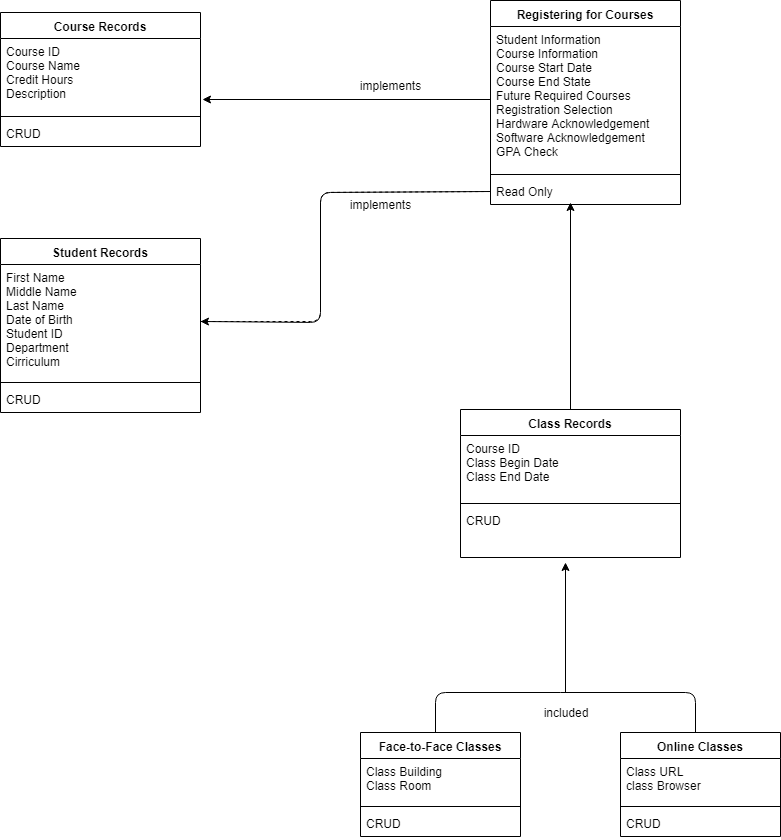

The diagram above was exported from draw.io. Its source (the exported page's mxGraphModel, read from the mxfile embedded in the PNG):
<mxGraphModel dx="1003" dy="1630" grid="1" gridSize="10" guides="1" tooltips="1" connect="1" arrows="1" fold="1" page="1" pageScale="1" pageWidth="850" pageHeight="1100" math="0" shadow="0">
  <root>
    <mxCell id="0" />
    <mxCell id="1" parent="0" />
    <mxCell id="692426850cec554d-9" value="" style="endArrow=none;html=1;exitX=0.5;exitY=0;" parent="1" edge="1">
      <mxGeometry width="50" height="50" relative="1" as="geometry">
        <mxPoint x="695" y="630" as="sourcePoint" />
        <mxPoint x="820" y="590" as="targetPoint" />
        <Array as="points">
          <mxPoint x="695" y="590" />
        </Array>
      </mxGeometry>
    </mxCell>
    <mxCell id="692426850cec554d-10" value="" style="endArrow=none;html=1;entryX=0.5;entryY=0;" parent="1" edge="1">
      <mxGeometry width="50" height="50" relative="1" as="geometry">
        <mxPoint x="820" y="590" as="sourcePoint" />
        <mxPoint x="955" y="630" as="targetPoint" />
        <Array as="points">
          <mxPoint x="955" y="590" />
        </Array>
      </mxGeometry>
    </mxCell>
    <mxCell id="692426850cec554d-12" value="" style="endArrow=classic;html=1;entryX=0.5;entryY=1;" parent="1" edge="1">
      <mxGeometry width="50" height="50" relative="1" as="geometry">
        <mxPoint x="825" y="590" as="sourcePoint" />
        <mxPoint x="825" y="460" as="targetPoint" />
      </mxGeometry>
    </mxCell>
    <mxCell id="692426850cec554d-18" value="Class Records" style="swimlane;fontStyle=1;align=center;verticalAlign=top;childLayout=stackLayout;horizontal=1;startSize=26;horizontalStack=0;resizeParent=1;resizeParentMax=0;resizeLast=0;collapsible=1;marginBottom=0;swimlaneFillColor=#ffffff;" parent="1" vertex="1">
      <mxGeometry x="720" y="307" width="220" height="148" as="geometry" />
    </mxCell>
    <mxCell id="692426850cec554d-19" value="Course ID&#10;Class Begin Date&#10;Class End Date&#10;" style="text;strokeColor=none;fillColor=none;align=left;verticalAlign=top;spacingLeft=4;spacingRight=4;overflow=hidden;rotatable=0;points=[[0,0.5],[1,0.5]];portConstraint=eastwest;" parent="692426850cec554d-18" vertex="1">
      <mxGeometry y="26" width="220" height="64" as="geometry" />
    </mxCell>
    <mxCell id="692426850cec554d-20" value="" style="line;strokeWidth=1;fillColor=none;align=left;verticalAlign=middle;spacingTop=-1;spacingLeft=3;spacingRight=3;rotatable=0;labelPosition=right;points=[];portConstraint=eastwest;" parent="692426850cec554d-18" vertex="1">
      <mxGeometry y="90" width="220" height="8" as="geometry" />
    </mxCell>
    <mxCell id="692426850cec554d-21" value="CRUD" style="text;strokeColor=none;fillColor=none;align=left;verticalAlign=top;spacingLeft=4;spacingRight=4;overflow=hidden;rotatable=0;points=[[0,0.5],[1,0.5]];portConstraint=eastwest;" parent="692426850cec554d-18" vertex="1">
      <mxGeometry y="98" width="220" height="50" as="geometry" />
    </mxCell>
    <mxCell id="692426850cec554d-22" value="Face-to-Face Classes" style="swimlane;fontStyle=1;align=center;verticalAlign=top;childLayout=stackLayout;horizontal=1;startSize=26;horizontalStack=0;resizeParent=1;resizeParentMax=0;resizeLast=0;collapsible=1;marginBottom=0;swimlaneFillColor=#ffffff;" parent="1" vertex="1">
      <mxGeometry x="620" y="630" width="160" height="104" as="geometry" />
    </mxCell>
    <mxCell id="692426850cec554d-23" value="Class Building&#10;Class Room&#10;" style="text;strokeColor=none;fillColor=none;align=left;verticalAlign=top;spacingLeft=4;spacingRight=4;overflow=hidden;rotatable=0;points=[[0,0.5],[1,0.5]];portConstraint=eastwest;" parent="692426850cec554d-22" vertex="1">
      <mxGeometry y="26" width="160" height="44" as="geometry" />
    </mxCell>
    <mxCell id="692426850cec554d-24" value="" style="line;strokeWidth=1;fillColor=none;align=left;verticalAlign=middle;spacingTop=-1;spacingLeft=3;spacingRight=3;rotatable=0;labelPosition=right;points=[];portConstraint=eastwest;" parent="692426850cec554d-22" vertex="1">
      <mxGeometry y="70" width="160" height="8" as="geometry" />
    </mxCell>
    <mxCell id="692426850cec554d-25" value="CRUD" style="text;strokeColor=none;fillColor=none;align=left;verticalAlign=top;spacingLeft=4;spacingRight=4;overflow=hidden;rotatable=0;points=[[0,0.5],[1,0.5]];portConstraint=eastwest;" parent="692426850cec554d-22" vertex="1">
      <mxGeometry y="78" width="160" height="26" as="geometry" />
    </mxCell>
    <mxCell id="692426850cec554d-26" value="Online Classes" style="swimlane;fontStyle=1;align=center;verticalAlign=top;childLayout=stackLayout;horizontal=1;startSize=26;horizontalStack=0;resizeParent=1;resizeParentMax=0;resizeLast=0;collapsible=1;marginBottom=0;swimlaneFillColor=#ffffff;" parent="1" vertex="1">
      <mxGeometry x="880" y="630" width="160" height="104" as="geometry" />
    </mxCell>
    <mxCell id="692426850cec554d-27" value="Class URL&#10;class Browser&#10;" style="text;strokeColor=none;fillColor=none;align=left;verticalAlign=top;spacingLeft=4;spacingRight=4;overflow=hidden;rotatable=0;points=[[0,0.5],[1,0.5]];portConstraint=eastwest;" parent="692426850cec554d-26" vertex="1">
      <mxGeometry y="26" width="160" height="44" as="geometry" />
    </mxCell>
    <mxCell id="692426850cec554d-28" value="" style="line;strokeWidth=1;fillColor=none;align=left;verticalAlign=middle;spacingTop=-1;spacingLeft=3;spacingRight=3;rotatable=0;labelPosition=right;points=[];portConstraint=eastwest;" parent="692426850cec554d-26" vertex="1">
      <mxGeometry y="70" width="160" height="8" as="geometry" />
    </mxCell>
    <mxCell id="692426850cec554d-29" value="CRUD" style="text;strokeColor=none;fillColor=none;align=left;verticalAlign=top;spacingLeft=4;spacingRight=4;overflow=hidden;rotatable=0;points=[[0,0.5],[1,0.5]];portConstraint=eastwest;" parent="692426850cec554d-26" vertex="1">
      <mxGeometry y="78" width="160" height="26" as="geometry" />
    </mxCell>
    <mxCell id="692426850cec554d-30" value="Registering for Courses" style="swimlane;fontStyle=1;align=center;verticalAlign=top;childLayout=stackLayout;horizontal=1;startSize=26;horizontalStack=0;resizeParent=1;resizeParentMax=0;resizeLast=0;collapsible=1;marginBottom=0;swimlaneFillColor=#ffffff;" parent="1" vertex="1">
      <mxGeometry x="750" y="-102" width="190" height="204" as="geometry" />
    </mxCell>
    <mxCell id="692426850cec554d-31" value="Student Information&#10;Course Information&#10;Course Start Date&#10;Course End State&#10;Future Required Courses&#10;Registration Selection&#10;Hardware Acknowledgement&#10;Software Acknowledgement&#10;GPA Check&#10;" style="text;strokeColor=none;fillColor=none;align=left;verticalAlign=top;spacingLeft=4;spacingRight=4;overflow=hidden;rotatable=0;points=[[0,0.5],[1,0.5]];portConstraint=eastwest;" parent="692426850cec554d-30" vertex="1">
      <mxGeometry y="26" width="190" height="144" as="geometry" />
    </mxCell>
    <mxCell id="692426850cec554d-32" value="" style="line;strokeWidth=1;fillColor=none;align=left;verticalAlign=middle;spacingTop=-1;spacingLeft=3;spacingRight=3;rotatable=0;labelPosition=right;points=[];portConstraint=eastwest;" parent="692426850cec554d-30" vertex="1">
      <mxGeometry y="170" width="190" height="8" as="geometry" />
    </mxCell>
    <mxCell id="692426850cec554d-33" value="Read Only" style="text;strokeColor=none;fillColor=none;align=left;verticalAlign=top;spacingLeft=4;spacingRight=4;overflow=hidden;rotatable=0;points=[[0,0.5],[1,0.5]];portConstraint=eastwest;" parent="692426850cec554d-30" vertex="1">
      <mxGeometry y="178" width="190" height="26" as="geometry" />
    </mxCell>
    <mxCell id="692426850cec554d-34" value="Course Records" style="swimlane;fontStyle=1;align=center;verticalAlign=top;childLayout=stackLayout;horizontal=1;startSize=26;horizontalStack=0;resizeParent=1;resizeParentMax=0;resizeLast=0;collapsible=1;marginBottom=0;swimlaneFillColor=#ffffff;" parent="1" vertex="1">
      <mxGeometry x="260" y="-90" width="200" height="134" as="geometry" />
    </mxCell>
    <mxCell id="692426850cec554d-35" value="Course ID&#10;Course Name&#10;Credit Hours&#10;Description&#10;" style="text;strokeColor=none;fillColor=none;align=left;verticalAlign=top;spacingLeft=4;spacingRight=4;overflow=hidden;rotatable=0;points=[[0,0.5],[1,0.5]];portConstraint=eastwest;" parent="692426850cec554d-34" vertex="1">
      <mxGeometry y="26" width="200" height="74" as="geometry" />
    </mxCell>
    <mxCell id="692426850cec554d-36" value="" style="line;strokeWidth=1;fillColor=none;align=left;verticalAlign=middle;spacingTop=-1;spacingLeft=3;spacingRight=3;rotatable=0;labelPosition=right;points=[];portConstraint=eastwest;" parent="692426850cec554d-34" vertex="1">
      <mxGeometry y="100" width="200" height="8" as="geometry" />
    </mxCell>
    <mxCell id="692426850cec554d-37" value="CRUD" style="text;strokeColor=none;fillColor=none;align=left;verticalAlign=top;spacingLeft=4;spacingRight=4;overflow=hidden;rotatable=0;points=[[0,0.5],[1,0.5]];portConstraint=eastwest;" parent="692426850cec554d-34" vertex="1">
      <mxGeometry y="108" width="200" height="26" as="geometry" />
    </mxCell>
    <mxCell id="692426850cec554d-38" value="Student Records" style="swimlane;fontStyle=1;align=center;verticalAlign=top;childLayout=stackLayout;horizontal=1;startSize=26;horizontalStack=0;resizeParent=1;resizeParentMax=0;resizeLast=0;collapsible=1;marginBottom=0;swimlaneFillColor=#ffffff;" parent="1" vertex="1">
      <mxGeometry x="260" y="136" width="200" height="174" as="geometry" />
    </mxCell>
    <mxCell id="692426850cec554d-39" value="First Name&#10;Middle Name&#10;Last Name&#10;Date of Birth&#10;Student ID&#10;Department&#10;Cirriculum&#10;" style="text;strokeColor=none;fillColor=none;align=left;verticalAlign=top;spacingLeft=4;spacingRight=4;overflow=hidden;rotatable=0;points=[[0,0.5],[1,0.5]];portConstraint=eastwest;" parent="692426850cec554d-38" vertex="1">
      <mxGeometry y="26" width="200" height="114" as="geometry" />
    </mxCell>
    <mxCell id="692426850cec554d-40" value="" style="line;strokeWidth=1;fillColor=none;align=left;verticalAlign=middle;spacingTop=-1;spacingLeft=3;spacingRight=3;rotatable=0;labelPosition=right;points=[];portConstraint=eastwest;" parent="692426850cec554d-38" vertex="1">
      <mxGeometry y="140" width="200" height="8" as="geometry" />
    </mxCell>
    <mxCell id="692426850cec554d-41" value="CRUD" style="text;strokeColor=none;fillColor=none;align=left;verticalAlign=top;spacingLeft=4;spacingRight=4;overflow=hidden;rotatable=0;points=[[0,0.5],[1,0.5]];portConstraint=eastwest;" parent="692426850cec554d-38" vertex="1">
      <mxGeometry y="148" width="200" height="26" as="geometry" />
    </mxCell>
    <mxCell id="4f654b0a42da9918-1" value="" style="endArrow=classic;html=1;exitX=0.5;exitY=0;" parent="1" source="692426850cec554d-18" edge="1">
      <mxGeometry width="50" height="50" relative="1" as="geometry">
        <mxPoint x="60" y="810" as="sourcePoint" />
        <mxPoint x="830" y="100" as="targetPoint" />
      </mxGeometry>
    </mxCell>
    <mxCell id="4f654b0a42da9918-4" value="" style="endArrow=none;dashed=1;html=1;entryX=0;entryY=0.5;exitX=1;exitY=0.5;" parent="1" source="692426850cec554d-39" target="692426850cec554d-33" edge="1">
      <mxGeometry width="50" height="50" relative="1" as="geometry">
        <mxPoint x="260" y="810" as="sourcePoint" />
        <mxPoint x="310" y="760" as="targetPoint" />
        <Array as="points">
          <mxPoint x="580" y="219" />
          <mxPoint x="580" y="90" />
        </Array>
      </mxGeometry>
    </mxCell>
    <mxCell id="4f654b0a42da9918-5" value="implements" style="text;html=1;strokeColor=none;fillColor=none;align=center;verticalAlign=middle;whiteSpace=wrap;rounded=0;" parent="1" vertex="1">
      <mxGeometry x="630" y="-27" width="40" height="20" as="geometry" />
    </mxCell>
    <mxCell id="4f654b0a42da9918-6" value="" style="endArrow=classic;html=1;entryX=1.009;entryY=0.822;entryPerimeter=0;" parent="1" target="692426850cec554d-35" edge="1">
      <mxGeometry width="50" height="50" relative="1" as="geometry">
        <mxPoint x="750" y="-3" as="sourcePoint" />
        <mxPoint x="310" y="760" as="targetPoint" />
      </mxGeometry>
    </mxCell>
    <mxCell id="4f654b0a42da9918-7" value="" style="endArrow=classic;html=1;exitX=0;exitY=0.5;entryX=1;entryY=0.5;" parent="1" source="692426850cec554d-33" target="692426850cec554d-39" edge="1">
      <mxGeometry width="50" height="50" relative="1" as="geometry">
        <mxPoint x="260" y="810" as="sourcePoint" />
        <mxPoint x="310" y="760" as="targetPoint" />
        <Array as="points">
          <mxPoint x="580" y="90" />
          <mxPoint x="580" y="220" />
        </Array>
      </mxGeometry>
    </mxCell>
    <mxCell id="4f654b0a42da9918-8" value="implements" style="text;html=1;strokeColor=none;fillColor=none;align=center;verticalAlign=middle;whiteSpace=wrap;rounded=0;" parent="1" vertex="1">
      <mxGeometry x="620" y="92" width="40" height="20" as="geometry" />
    </mxCell>
    <mxCell id="EkxAA82arDHYy_Dn3B66-1" value="included" style="text;html=1;strokeColor=none;fillColor=none;align=center;verticalAlign=middle;whiteSpace=wrap;rounded=0;" vertex="1" parent="1">
      <mxGeometry x="805" y="600" width="40" height="20" as="geometry" />
    </mxCell>
  </root>
</mxGraphModel>